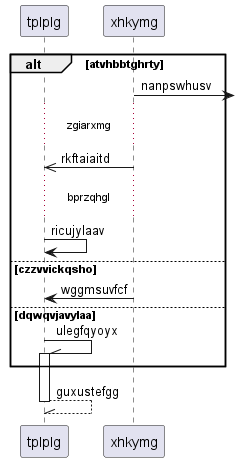

The diagram above was rendered by PlantUML. Its source (embedded in the PNG):
@startuml
participant tplplg as 0
participant xhkymg as 1
alt atvhbbtghrty
1 ->] : nanpswhusv
...zgiarxmg...
1 ->> 0: rkftaiaitd
...bprzqhgl...
0 -> 0: ricujylaav
else czzvvickqsho
1 -> 0: wggmsuvfcf
else dqwqvjavylaa
0 -\\ 0++ : ulegfqyoyx
end
return guxustefgg
@enduml